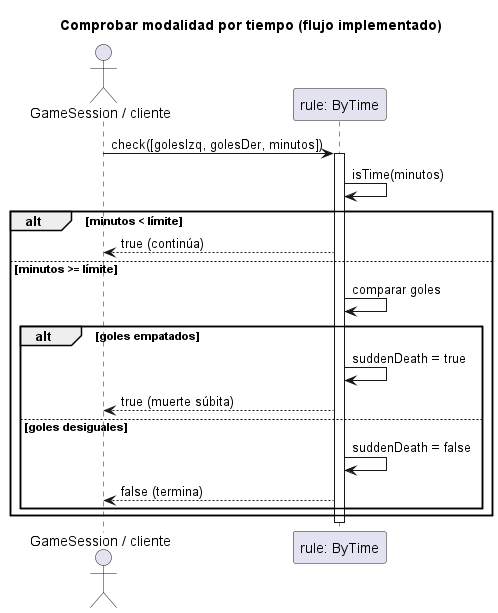

The diagram above was rendered by PlantUML. Its source (embedded in the PNG):
@startuml
title Comprobar modalidad por tiempo (flujo implementado)
actor "GameSession / cliente" as C
participant "rule: ByTime" as T

C -> T ++: check([golesIzq, golesDer, minutos])
T -> T: isTime(minutos)
alt minutos < límite
  T --> C: true (continúa)
else minutos >= límite
  T -> T: comparar goles
  alt goles empatados
    T -> T: suddenDeath = true
    T --> C: true (muerte súbita)
  else goles desiguales
    T -> T: suddenDeath = false
    T --> C: false (termina)
  end
end
deactivate T
@enduml